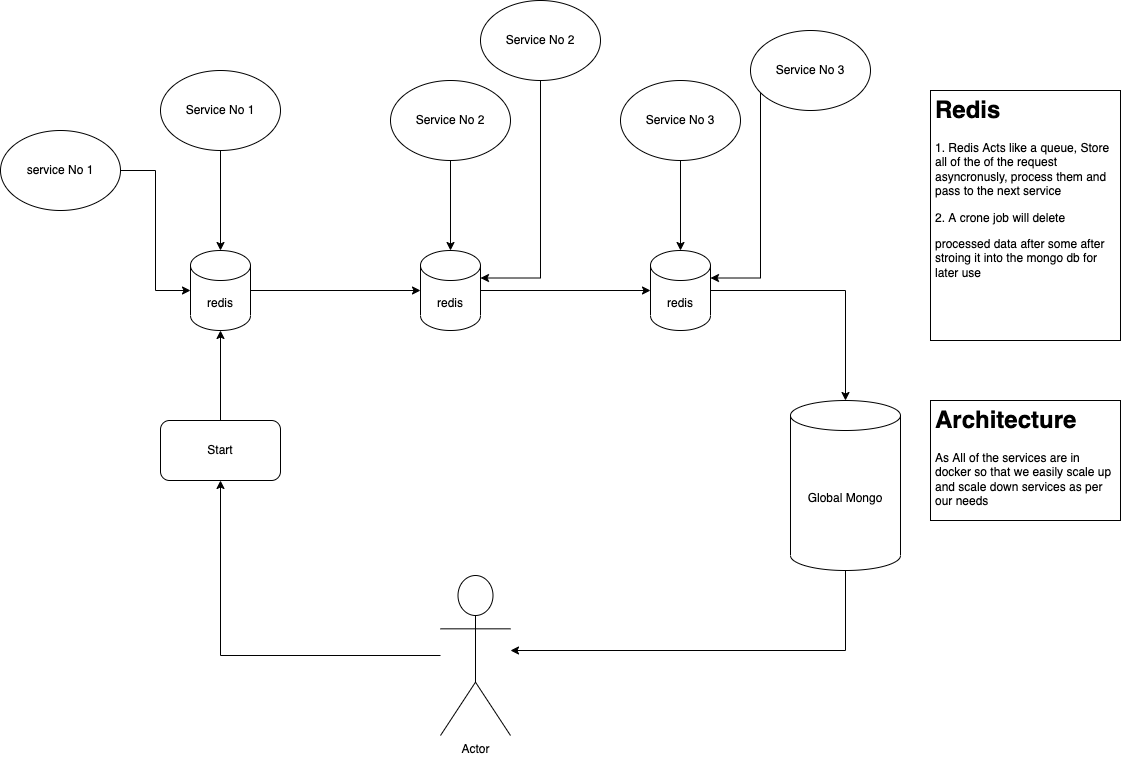

The diagram above was exported from draw.io. Its source (the exported page's mxGraphModel, read from the mxfile embedded in the PNG):
<mxGraphModel dx="1773" dy="589" grid="1" gridSize="10" guides="1" tooltips="1" connect="1" arrows="1" fold="1" page="1" pageScale="1" pageWidth="827" pageHeight="1169" math="0" shadow="0">
  <root>
    <mxCell id="0" />
    <mxCell id="1" parent="0" />
    <mxCell id="nYFXDmkb_H0RL_jhprqa-7" style="edgeStyle=orthogonalEdgeStyle;rounded=0;orthogonalLoop=1;jettySize=auto;html=1;entryX=0.5;entryY=0;entryDx=0;entryDy=0;entryPerimeter=0;" edge="1" parent="1" source="nYFXDmkb_H0RL_jhprqa-1" target="nYFXDmkb_H0RL_jhprqa-4">
      <mxGeometry relative="1" as="geometry" />
    </mxCell>
    <mxCell id="nYFXDmkb_H0RL_jhprqa-1" value="Service No 1" style="ellipse;whiteSpace=wrap;html=1;" vertex="1" parent="1">
      <mxGeometry x="80" y="80" width="120" height="80" as="geometry" />
    </mxCell>
    <mxCell id="nYFXDmkb_H0RL_jhprqa-8" style="edgeStyle=orthogonalEdgeStyle;rounded=0;orthogonalLoop=1;jettySize=auto;html=1;entryX=0.5;entryY=0;entryDx=0;entryDy=0;entryPerimeter=0;" edge="1" parent="1" source="nYFXDmkb_H0RL_jhprqa-2" target="nYFXDmkb_H0RL_jhprqa-5">
      <mxGeometry relative="1" as="geometry" />
    </mxCell>
    <mxCell id="nYFXDmkb_H0RL_jhprqa-2" value="Service No 2" style="ellipse;whiteSpace=wrap;html=1;" vertex="1" parent="1">
      <mxGeometry x="310" y="90" width="120" height="80" as="geometry" />
    </mxCell>
    <mxCell id="nYFXDmkb_H0RL_jhprqa-9" style="edgeStyle=orthogonalEdgeStyle;rounded=0;orthogonalLoop=1;jettySize=auto;html=1;" edge="1" parent="1" source="nYFXDmkb_H0RL_jhprqa-3" target="nYFXDmkb_H0RL_jhprqa-6">
      <mxGeometry relative="1" as="geometry" />
    </mxCell>
    <mxCell id="nYFXDmkb_H0RL_jhprqa-3" value="Service No 3&lt;br&gt;" style="ellipse;whiteSpace=wrap;html=1;" vertex="1" parent="1">
      <mxGeometry x="540" y="90" width="120" height="80" as="geometry" />
    </mxCell>
    <mxCell id="nYFXDmkb_H0RL_jhprqa-18" style="edgeStyle=orthogonalEdgeStyle;rounded=0;orthogonalLoop=1;jettySize=auto;html=1;entryX=0;entryY=0.5;entryDx=0;entryDy=0;entryPerimeter=0;" edge="1" parent="1" source="nYFXDmkb_H0RL_jhprqa-4" target="nYFXDmkb_H0RL_jhprqa-5">
      <mxGeometry relative="1" as="geometry" />
    </mxCell>
    <mxCell id="nYFXDmkb_H0RL_jhprqa-4" value="redis" style="shape=cylinder3;whiteSpace=wrap;html=1;boundedLbl=1;backgroundOutline=1;size=15;" vertex="1" parent="1">
      <mxGeometry x="110" y="260" width="60" height="80" as="geometry" />
    </mxCell>
    <mxCell id="nYFXDmkb_H0RL_jhprqa-19" style="edgeStyle=orthogonalEdgeStyle;rounded=0;orthogonalLoop=1;jettySize=auto;html=1;" edge="1" parent="1" source="nYFXDmkb_H0RL_jhprqa-5" target="nYFXDmkb_H0RL_jhprqa-6">
      <mxGeometry relative="1" as="geometry" />
    </mxCell>
    <mxCell id="nYFXDmkb_H0RL_jhprqa-5" value="redis" style="shape=cylinder3;whiteSpace=wrap;html=1;boundedLbl=1;backgroundOutline=1;size=15;" vertex="1" parent="1">
      <mxGeometry x="340" y="260" width="60" height="80" as="geometry" />
    </mxCell>
    <mxCell id="nYFXDmkb_H0RL_jhprqa-21" style="edgeStyle=orthogonalEdgeStyle;rounded=0;orthogonalLoop=1;jettySize=auto;html=1;" edge="1" parent="1" source="nYFXDmkb_H0RL_jhprqa-6" target="nYFXDmkb_H0RL_jhprqa-20">
      <mxGeometry relative="1" as="geometry" />
    </mxCell>
    <mxCell id="nYFXDmkb_H0RL_jhprqa-6" value="redis" style="shape=cylinder3;whiteSpace=wrap;html=1;boundedLbl=1;backgroundOutline=1;size=15;" vertex="1" parent="1">
      <mxGeometry x="570" y="260" width="60" height="80" as="geometry" />
    </mxCell>
    <mxCell id="nYFXDmkb_H0RL_jhprqa-16" style="edgeStyle=orthogonalEdgeStyle;rounded=0;orthogonalLoop=1;jettySize=auto;html=1;entryX=0.5;entryY=1;entryDx=0;entryDy=0;" edge="1" parent="1" source="nYFXDmkb_H0RL_jhprqa-14" target="nYFXDmkb_H0RL_jhprqa-15">
      <mxGeometry relative="1" as="geometry" />
    </mxCell>
    <mxCell id="nYFXDmkb_H0RL_jhprqa-14" value="Actor" style="shape=umlActor;verticalLabelPosition=bottom;verticalAlign=top;html=1;outlineConnect=0;" vertex="1" parent="1">
      <mxGeometry x="360" y="585" width="70" height="160" as="geometry" />
    </mxCell>
    <mxCell id="nYFXDmkb_H0RL_jhprqa-17" style="edgeStyle=orthogonalEdgeStyle;rounded=0;orthogonalLoop=1;jettySize=auto;html=1;" edge="1" parent="1" source="nYFXDmkb_H0RL_jhprqa-15" target="nYFXDmkb_H0RL_jhprqa-4">
      <mxGeometry relative="1" as="geometry" />
    </mxCell>
    <mxCell id="nYFXDmkb_H0RL_jhprqa-15" value="Start" style="rounded=1;whiteSpace=wrap;html=1;" vertex="1" parent="1">
      <mxGeometry x="80" y="430" width="120" height="60" as="geometry" />
    </mxCell>
    <mxCell id="nYFXDmkb_H0RL_jhprqa-22" style="edgeStyle=orthogonalEdgeStyle;rounded=0;orthogonalLoop=1;jettySize=auto;html=1;" edge="1" parent="1" source="nYFXDmkb_H0RL_jhprqa-20" target="nYFXDmkb_H0RL_jhprqa-14">
      <mxGeometry relative="1" as="geometry">
        <Array as="points">
          <mxPoint x="765" y="660" />
        </Array>
      </mxGeometry>
    </mxCell>
    <mxCell id="nYFXDmkb_H0RL_jhprqa-20" value="Global Mongo" style="shape=cylinder3;whiteSpace=wrap;html=1;boundedLbl=1;backgroundOutline=1;size=15;" vertex="1" parent="1">
      <mxGeometry x="710" y="410" width="110" height="170" as="geometry" />
    </mxCell>
    <mxCell id="nYFXDmkb_H0RL_jhprqa-23" value="&lt;h1&gt;Redis&lt;/h1&gt;&lt;p&gt;1. Redis Acts like a queue, Store all of the of the request asyncronusly, process them and pass to the next service&lt;/p&gt;&lt;p&gt;2. A crone job will delete&lt;/p&gt;processed&amp;nbsp;&lt;span&gt;data after some after stroing it into the mongo db for later use&lt;/span&gt;&lt;br&gt;&lt;p&gt;&lt;br&gt;&lt;/p&gt;" style="text;html=1;strokeColor=default;fillColor=default;spacing=5;spacingTop=-20;whiteSpace=wrap;overflow=hidden;rounded=0;" vertex="1" parent="1">
      <mxGeometry x="850" y="100" width="190" height="250" as="geometry" />
    </mxCell>
    <mxCell id="nYFXDmkb_H0RL_jhprqa-25" style="edgeStyle=orthogonalEdgeStyle;rounded=0;orthogonalLoop=1;jettySize=auto;html=1;entryX=0;entryY=0.5;entryDx=0;entryDy=0;entryPerimeter=0;" edge="1" parent="1" source="nYFXDmkb_H0RL_jhprqa-24" target="nYFXDmkb_H0RL_jhprqa-4">
      <mxGeometry relative="1" as="geometry" />
    </mxCell>
    <mxCell id="nYFXDmkb_H0RL_jhprqa-24" value="service No 1" style="ellipse;whiteSpace=wrap;html=1;strokeColor=default;fillColor=default;" vertex="1" parent="1">
      <mxGeometry x="-80" y="140" width="120" height="80" as="geometry" />
    </mxCell>
    <mxCell id="nYFXDmkb_H0RL_jhprqa-27" style="edgeStyle=orthogonalEdgeStyle;rounded=0;orthogonalLoop=1;jettySize=auto;html=1;entryX=1;entryY=0;entryDx=0;entryDy=27.5;entryPerimeter=0;" edge="1" parent="1" source="nYFXDmkb_H0RL_jhprqa-26" target="nYFXDmkb_H0RL_jhprqa-5">
      <mxGeometry relative="1" as="geometry" />
    </mxCell>
    <mxCell id="nYFXDmkb_H0RL_jhprqa-26" value="Service No 2" style="ellipse;whiteSpace=wrap;html=1;" vertex="1" parent="1">
      <mxGeometry x="400" y="10" width="120" height="80" as="geometry" />
    </mxCell>
    <mxCell id="nYFXDmkb_H0RL_jhprqa-29" style="edgeStyle=orthogonalEdgeStyle;rounded=0;orthogonalLoop=1;jettySize=auto;html=1;entryX=1;entryY=0;entryDx=0;entryDy=27.5;entryPerimeter=0;" edge="1" parent="1" source="nYFXDmkb_H0RL_jhprqa-28" target="nYFXDmkb_H0RL_jhprqa-6">
      <mxGeometry relative="1" as="geometry">
        <Array as="points">
          <mxPoint x="680" y="288" />
        </Array>
      </mxGeometry>
    </mxCell>
    <mxCell id="nYFXDmkb_H0RL_jhprqa-28" value="Service No 3&lt;br&gt;" style="ellipse;whiteSpace=wrap;html=1;" vertex="1" parent="1">
      <mxGeometry x="670" y="40" width="120" height="80" as="geometry" />
    </mxCell>
    <mxCell id="nYFXDmkb_H0RL_jhprqa-30" value="&lt;h1&gt;Architecture&amp;nbsp;&lt;/h1&gt;&lt;p&gt;As All of the services are in docker so that we easily scale up and scale down services as per our needs&lt;/p&gt;" style="text;html=1;strokeColor=default;fillColor=default;spacing=5;spacingTop=-20;whiteSpace=wrap;overflow=hidden;rounded=0;" vertex="1" parent="1">
      <mxGeometry x="850" y="410" width="190" height="120" as="geometry" />
    </mxCell>
  </root>
</mxGraphModel>